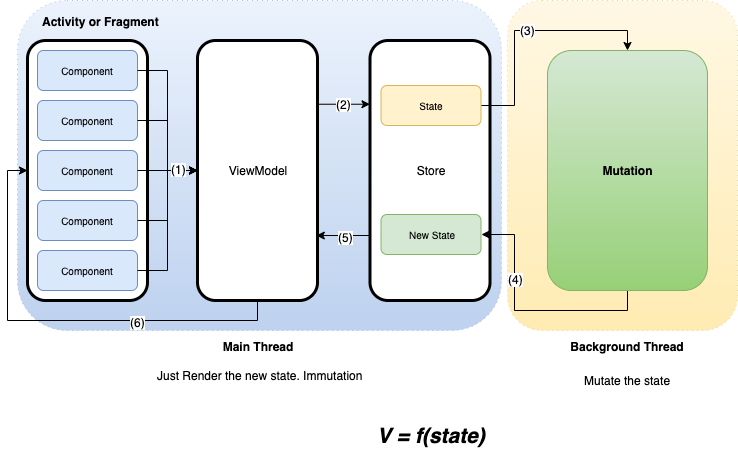

The diagram above was exported from draw.io. Its source (the exported page's mxGraphModel, read from the mxfile embedded in the PNG):
<mxGraphModel dx="2011" dy="1117" grid="1" gridSize="10" guides="1" tooltips="1" connect="1" arrows="1" fold="1" page="1" pageScale="1" pageWidth="827" pageHeight="1169" math="0" shadow="0">
  <root>
    <mxCell id="fv2cEfjSSeTT_CSQofYJ-0" />
    <mxCell id="fv2cEfjSSeTT_CSQofYJ-1" parent="fv2cEfjSSeTT_CSQofYJ-0" />
    <mxCell id="fv2cEfjSSeTT_CSQofYJ-2" value="" style="shape=ext;rounded=1;html=1;whiteSpace=wrap;dashed=1;dashPattern=1 4;fontSize=8;fontColor=#000000;fillColor=#dae8fc;strokeColor=#6c8ebf;opacity=50;gradientColor=#7ea6e0;" vertex="1" parent="fv2cEfjSSeTT_CSQofYJ-1">
      <mxGeometry x="20" y="310" width="484" height="330" as="geometry" />
    </mxCell>
    <mxCell id="fv2cEfjSSeTT_CSQofYJ-3" value="" style="shape=ext;rounded=1;html=1;whiteSpace=wrap;dashed=1;dashPattern=1 4;fontSize=8;fontColor=#000000;fillColor=#fff2cc;strokeColor=#d6b656;gradientColor=#ffd966;opacity=50;" vertex="1" parent="fv2cEfjSSeTT_CSQofYJ-1">
      <mxGeometry x="510" y="310" width="230" height="330" as="geometry" />
    </mxCell>
    <mxCell id="fv2cEfjSSeTT_CSQofYJ-4" value="" style="shape=ext;rounded=1;html=1;whiteSpace=wrap;strokeWidth=3;" vertex="1" parent="fv2cEfjSSeTT_CSQofYJ-1">
      <mxGeometry x="30" y="350" width="120" height="260" as="geometry" />
    </mxCell>
    <mxCell id="fv2cEfjSSeTT_CSQofYJ-5" value="Component" style="shape=ext;rounded=1;html=1;whiteSpace=wrap;fontSize=10;fillColor=#dae8fc;strokeColor=#6c8ebf;" vertex="1" parent="fv2cEfjSSeTT_CSQofYJ-1">
      <mxGeometry x="40" y="360" width="100" height="40" as="geometry" />
    </mxCell>
    <mxCell id="fv2cEfjSSeTT_CSQofYJ-6" value="Component" style="shape=ext;rounded=1;html=1;whiteSpace=wrap;fontSize=10;fillColor=#dae8fc;strokeColor=#6c8ebf;" vertex="1" parent="fv2cEfjSSeTT_CSQofYJ-1">
      <mxGeometry x="40" y="410" width="100" height="40" as="geometry" />
    </mxCell>
    <mxCell id="fv2cEfjSSeTT_CSQofYJ-7" value="Component" style="shape=ext;rounded=1;html=1;whiteSpace=wrap;fontSize=10;fillColor=#dae8fc;strokeColor=#6c8ebf;" vertex="1" parent="fv2cEfjSSeTT_CSQofYJ-1">
      <mxGeometry x="40" y="460" width="100" height="40" as="geometry" />
    </mxCell>
    <mxCell id="fv2cEfjSSeTT_CSQofYJ-8" value="Component" style="shape=ext;rounded=1;html=1;whiteSpace=wrap;fontSize=10;fillColor=#dae8fc;strokeColor=#6c8ebf;" vertex="1" parent="fv2cEfjSSeTT_CSQofYJ-1">
      <mxGeometry x="40" y="510" width="100" height="40" as="geometry" />
    </mxCell>
    <mxCell id="fv2cEfjSSeTT_CSQofYJ-9" value="Component" style="shape=ext;rounded=1;html=1;whiteSpace=wrap;fontSize=10;fillColor=#dae8fc;strokeColor=#6c8ebf;" vertex="1" parent="fv2cEfjSSeTT_CSQofYJ-1">
      <mxGeometry x="40" y="560" width="100" height="40" as="geometry" />
    </mxCell>
    <mxCell id="fv2cEfjSSeTT_CSQofYJ-10" value="Activity or Fragment" style="text;strokeColor=none;fillColor=none;html=1;fontSize=12;fontStyle=1;verticalAlign=middle;align=center;" vertex="1" parent="fv2cEfjSSeTT_CSQofYJ-1">
      <mxGeometry x="41" y="315" width="125" height="32" as="geometry" />
    </mxCell>
    <mxCell id="fv2cEfjSSeTT_CSQofYJ-11" value="(2)" style="edgeStyle=orthogonalEdgeStyle;rounded=0;html=1;exitX=1;exitY=0.25;entryX=0;entryY=0.25;jettySize=auto;orthogonalLoop=1;fontSize=12;" edge="1" parent="fv2cEfjSSeTT_CSQofYJ-1">
      <mxGeometry relative="1" as="geometry">
        <mxPoint x="319.151515151515" y="413.72727272727275" as="sourcePoint" />
        <mxPoint x="372.4848484848485" y="413.72727272727275" as="targetPoint" />
      </mxGeometry>
    </mxCell>
    <mxCell id="fv2cEfjSSeTT_CSQofYJ-12" style="edgeStyle=orthogonalEdgeStyle;rounded=0;html=1;exitX=0.5;exitY=1;entryX=0;entryY=0.5;jettySize=auto;orthogonalLoop=1;fontSize=12;" edge="1" parent="fv2cEfjSSeTT_CSQofYJ-1" source="fv2cEfjSSeTT_CSQofYJ-14" target="fv2cEfjSSeTT_CSQofYJ-4">
      <mxGeometry relative="1" as="geometry">
        <Array as="points">
          <mxPoint x="260" y="630" />
          <mxPoint x="10" y="630" />
          <mxPoint x="10" y="480" />
        </Array>
      </mxGeometry>
    </mxCell>
    <mxCell id="fv2cEfjSSeTT_CSQofYJ-13" value="(6)" style="text;html=1;resizable=0;points=[];align=center;verticalAlign=middle;labelBackgroundColor=#ffffff;fontSize=12;fontColor=#000000;" vertex="1" connectable="0" parent="fv2cEfjSSeTT_CSQofYJ-12">
      <mxGeometry x="-0.3655" y="1" relative="1" as="geometry">
        <mxPoint as="offset" />
      </mxGeometry>
    </mxCell>
    <mxCell id="fv2cEfjSSeTT_CSQofYJ-14" value="ViewModel" style="shape=ext;rounded=1;html=1;whiteSpace=wrap;strokeWidth=3;" vertex="1" parent="fv2cEfjSSeTT_CSQofYJ-1">
      <mxGeometry x="200" y="350" width="120" height="260" as="geometry" />
    </mxCell>
    <mxCell id="fv2cEfjSSeTT_CSQofYJ-15" style="edgeStyle=orthogonalEdgeStyle;rounded=0;html=1;exitX=1;exitY=0.5;jettySize=auto;orthogonalLoop=1;fontSize=12;" edge="1" parent="fv2cEfjSSeTT_CSQofYJ-1" source="fv2cEfjSSeTT_CSQofYJ-5" target="fv2cEfjSSeTT_CSQofYJ-14">
      <mxGeometry relative="1" as="geometry" />
    </mxCell>
    <mxCell id="fv2cEfjSSeTT_CSQofYJ-16" style="edgeStyle=orthogonalEdgeStyle;rounded=0;html=1;exitX=1;exitY=0.5;jettySize=auto;orthogonalLoop=1;fontSize=12;" edge="1" parent="fv2cEfjSSeTT_CSQofYJ-1" source="fv2cEfjSSeTT_CSQofYJ-6" target="fv2cEfjSSeTT_CSQofYJ-14">
      <mxGeometry relative="1" as="geometry" />
    </mxCell>
    <mxCell id="fv2cEfjSSeTT_CSQofYJ-17" style="edgeStyle=orthogonalEdgeStyle;rounded=0;html=1;exitX=1;exitY=0.5;jettySize=auto;orthogonalLoop=1;fontSize=12;" edge="1" parent="fv2cEfjSSeTT_CSQofYJ-1" source="fv2cEfjSSeTT_CSQofYJ-7" target="fv2cEfjSSeTT_CSQofYJ-14">
      <mxGeometry relative="1" as="geometry" />
    </mxCell>
    <mxCell id="fv2cEfjSSeTT_CSQofYJ-18" style="edgeStyle=orthogonalEdgeStyle;rounded=0;html=1;exitX=1;exitY=0.5;jettySize=auto;orthogonalLoop=1;fontSize=12;" edge="1" parent="fv2cEfjSSeTT_CSQofYJ-1" source="fv2cEfjSSeTT_CSQofYJ-8" target="fv2cEfjSSeTT_CSQofYJ-14">
      <mxGeometry relative="1" as="geometry" />
    </mxCell>
    <mxCell id="fv2cEfjSSeTT_CSQofYJ-19" style="edgeStyle=orthogonalEdgeStyle;rounded=0;html=1;exitX=1;exitY=0.5;entryX=0;entryY=0.5;jettySize=auto;orthogonalLoop=1;fontSize=12;" edge="1" parent="fv2cEfjSSeTT_CSQofYJ-1" source="fv2cEfjSSeTT_CSQofYJ-9" target="fv2cEfjSSeTT_CSQofYJ-14">
      <mxGeometry relative="1" as="geometry" />
    </mxCell>
    <mxCell id="fv2cEfjSSeTT_CSQofYJ-20" value="(1)" style="text;html=1;resizable=0;points=[];align=center;verticalAlign=middle;labelBackgroundColor=#ffffff;fontSize=12;" vertex="1" connectable="0" parent="fv2cEfjSSeTT_CSQofYJ-19">
      <mxGeometry x="0.803" y="-1" relative="1" as="geometry">
        <mxPoint x="-3.5" y="-3" as="offset" />
      </mxGeometry>
    </mxCell>
    <mxCell id="fv2cEfjSSeTT_CSQofYJ-21" style="edgeStyle=orthogonalEdgeStyle;rounded=0;html=1;exitX=0;exitY=0.75;entryX=1;entryY=0.75;jettySize=auto;orthogonalLoop=1;fontSize=12;" edge="1" parent="fv2cEfjSSeTT_CSQofYJ-1" source="fv2cEfjSSeTT_CSQofYJ-23">
      <mxGeometry relative="1" as="geometry">
        <mxPoint x="318.818181818182" y="545.030303030303" as="targetPoint" />
      </mxGeometry>
    </mxCell>
    <mxCell id="fv2cEfjSSeTT_CSQofYJ-22" value="(5)" style="text;html=1;resizable=0;points=[];align=center;verticalAlign=middle;labelBackgroundColor=#ffffff;fontSize=12;fontColor=#000000;" vertex="1" connectable="0" parent="fv2cEfjSSeTT_CSQofYJ-21">
      <mxGeometry x="-0.075" y="1" relative="1" as="geometry">
        <mxPoint as="offset" />
      </mxGeometry>
    </mxCell>
    <mxCell id="fv2cEfjSSeTT_CSQofYJ-23" value="Store" style="shape=ext;rounded=1;html=1;whiteSpace=wrap;strokeWidth=3;" vertex="1" parent="fv2cEfjSSeTT_CSQofYJ-1">
      <mxGeometry x="372.5" y="350" width="120" height="260" as="geometry" />
    </mxCell>
    <mxCell id="fv2cEfjSSeTT_CSQofYJ-24" value="State" style="shape=ext;rounded=1;html=1;whiteSpace=wrap;fontSize=10;fillColor=#fff2cc;strokeColor=#d6b656;" vertex="1" parent="fv2cEfjSSeTT_CSQofYJ-1">
      <mxGeometry x="383.5" y="395" width="100" height="40" as="geometry" />
    </mxCell>
    <mxCell id="fv2cEfjSSeTT_CSQofYJ-25" value="New State" style="shape=ext;rounded=1;html=1;whiteSpace=wrap;fontSize=10;fillColor=#d5e8d4;strokeColor=#82b366;" vertex="1" parent="fv2cEfjSSeTT_CSQofYJ-1">
      <mxGeometry x="383.5" y="524" width="100" height="40" as="geometry" />
    </mxCell>
    <mxCell id="fv2cEfjSSeTT_CSQofYJ-30" value="(3)" style="edgeStyle=orthogonalEdgeStyle;rounded=0;html=1;exitX=1;exitY=0.5;entryX=0.5;entryY=0;jettySize=auto;orthogonalLoop=1;fontSize=12;entryDx=0;entryDy=0;" edge="1" parent="fv2cEfjSSeTT_CSQofYJ-1" source="fv2cEfjSSeTT_CSQofYJ-24" target="fv2cEfjSSeTT_CSQofYJ-49">
      <mxGeometry relative="1" as="geometry">
        <mxPoint x="575" y="351" as="targetPoint" />
      </mxGeometry>
    </mxCell>
    <mxCell id="fv2cEfjSSeTT_CSQofYJ-40" style="edgeStyle=orthogonalEdgeStyle;rounded=0;html=1;exitX=0.5;exitY=1;entryX=1;entryY=0.5;jettySize=auto;orthogonalLoop=1;fontSize=12;fontColor=#FFFFFF;exitDx=0;exitDy=0;" edge="1" parent="fv2cEfjSSeTT_CSQofYJ-1" source="fv2cEfjSSeTT_CSQofYJ-49" target="fv2cEfjSSeTT_CSQofYJ-25">
      <mxGeometry relative="1" as="geometry">
        <mxPoint x="577" y="592" as="sourcePoint" />
      </mxGeometry>
    </mxCell>
    <mxCell id="fv2cEfjSSeTT_CSQofYJ-41" value="(4)" style="text;html=1;resizable=0;points=[];align=center;verticalAlign=middle;labelBackgroundColor=#ffffff;fontSize=12;fontColor=#000000;" vertex="1" connectable="0" parent="fv2cEfjSSeTT_CSQofYJ-40">
      <mxGeometry x="0.3609" y="-1" relative="1" as="geometry">
        <mxPoint as="offset" />
      </mxGeometry>
    </mxCell>
    <mxCell id="fv2cEfjSSeTT_CSQofYJ-42" value="Background Thread&lt;br style=&quot;font-size: 12px;&quot;&gt;" style="text;html=1;strokeColor=none;fillColor=none;align=center;verticalAlign=middle;whiteSpace=wrap;rounded=0;fontSize=12;fontColor=#000000;fontStyle=1" vertex="1" parent="fv2cEfjSSeTT_CSQofYJ-1">
      <mxGeometry x="569.9999999999999" y="646" width="120" height="20" as="geometry" />
    </mxCell>
    <mxCell id="fv2cEfjSSeTT_CSQofYJ-43" value="Main Thread&lt;br style=&quot;font-size: 12px;&quot;&gt;" style="text;html=1;strokeColor=none;fillColor=none;align=center;verticalAlign=middle;whiteSpace=wrap;rounded=0;fontSize=12;fontColor=#000000;fontStyle=1" vertex="1" parent="fv2cEfjSSeTT_CSQofYJ-1">
      <mxGeometry x="215" y="646" width="90" height="20" as="geometry" />
    </mxCell>
    <mxCell id="fv2cEfjSSeTT_CSQofYJ-49" value="&lt;b&gt;&lt;font style=&quot;font-size: 12px&quot;&gt;Mutation&lt;br&gt;&lt;/font&gt;&lt;/b&gt;" style="shape=ext;rounded=1;html=1;whiteSpace=wrap;fontSize=12;fillColor=#d5e8d4;strokeColor=#82b366;gradientColor=#97d077;verticalAlign=middle;" vertex="1" parent="fv2cEfjSSeTT_CSQofYJ-1">
      <mxGeometry x="550" y="360" width="160" height="240" as="geometry" />
    </mxCell>
    <mxCell id="fv2cEfjSSeTT_CSQofYJ-55" value="V = f(state)" style="text;html=1;resizable=0;autosize=1;align=center;verticalAlign=middle;points=[];fillColor=none;strokeColor=none;rounded=0;fontStyle=3;fontSize=21;" vertex="1" parent="fv2cEfjSSeTT_CSQofYJ-1">
      <mxGeometry x="373.5" y="730" width="120" height="30" as="geometry" />
    </mxCell>
    <mxCell id="fv2cEfjSSeTT_CSQofYJ-57" value="Just Render the new state. Immutation" style="text;html=1;resizable=0;autosize=1;align=center;verticalAlign=middle;points=[];fillColor=none;strokeColor=none;rounded=0;fontSize=12;" vertex="1" parent="fv2cEfjSSeTT_CSQofYJ-1">
      <mxGeometry x="72" y="670" width="380" height="30" as="geometry" />
    </mxCell>
    <mxCell id="fv2cEfjSSeTT_CSQofYJ-58" value="Mutate the state" style="text;html=1;resizable=0;autosize=1;align=center;verticalAlign=middle;points=[];fillColor=none;strokeColor=none;rounded=0;fontSize=12;" vertex="1" parent="fv2cEfjSSeTT_CSQofYJ-1">
      <mxGeometry x="580" y="680" width="100" height="20" as="geometry" />
    </mxCell>
  </root>
</mxGraphModel>